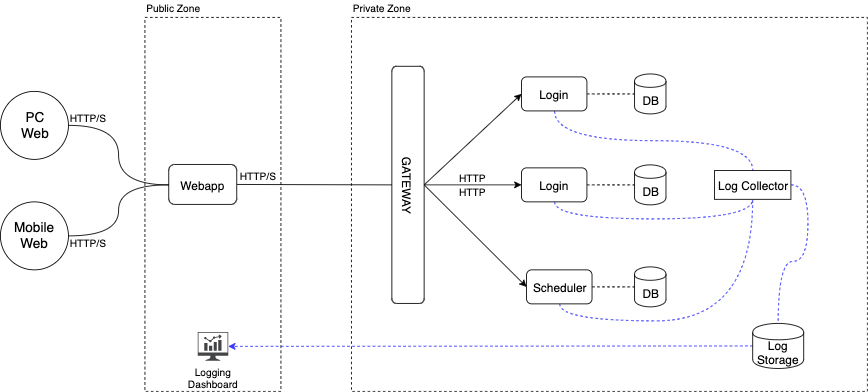

The diagram above was exported from draw.io. Its source (the exported page's mxGraphModel, read from the mxfile embedded in the PNG):
<mxGraphModel dx="1065" dy="789" grid="1" gridSize="10" guides="1" tooltips="1" connect="1" arrows="1" fold="1" page="1" pageScale="1" pageWidth="1100" pageHeight="850" background="#ffffff" math="0" shadow="0">
  <root>
    <mxCell id="0" />
    <mxCell id="1" parent="0" />
    <mxCell id="sTUJ1im_NnVplWLcVum1-3" value="" style="rounded=0;whiteSpace=wrap;html=1;dashed=1;" vertex="1" parent="1">
      <mxGeometry x="220" y="240" width="160" height="440" as="geometry" />
    </mxCell>
    <mxCell id="sTUJ1im_NnVplWLcVum1-4" value="" style="rounded=0;whiteSpace=wrap;html=1;dashed=1;" vertex="1" parent="1">
      <mxGeometry x="463" y="240" width="607" height="440" as="geometry" />
    </mxCell>
    <mxCell id="sTUJ1im_NnVplWLcVum1-18" style="edgeStyle=none;rounded=0;orthogonalLoop=1;jettySize=auto;html=1;exitX=0.5;exitY=0;exitDx=0;exitDy=0;entryX=0;entryY=0.5;entryDx=0;entryDy=0;" edge="1" parent="1" source="sTUJ1im_NnVplWLcVum1-5" target="sTUJ1im_NnVplWLcVum1-7">
      <mxGeometry relative="1" as="geometry" />
    </mxCell>
    <mxCell id="sTUJ1im_NnVplWLcVum1-63" style="rounded=0;orthogonalLoop=1;jettySize=auto;html=1;exitX=0.5;exitY=0;exitDx=0;exitDy=0;endArrow=classic;endFill=1;strokeWidth=1;" edge="1" parent="1" source="sTUJ1im_NnVplWLcVum1-5" target="sTUJ1im_NnVplWLcVum1-61">
      <mxGeometry relative="1" as="geometry" />
    </mxCell>
    <mxCell id="sTUJ1im_NnVplWLcVum1-64" style="edgeStyle=none;rounded=0;orthogonalLoop=1;jettySize=auto;html=1;exitX=0.5;exitY=0;exitDx=0;exitDy=0;entryX=0;entryY=0.5;entryDx=0;entryDy=0;endArrow=classic;endFill=1;strokeWidth=1;" edge="1" parent="1" source="sTUJ1im_NnVplWLcVum1-5" target="sTUJ1im_NnVplWLcVum1-62">
      <mxGeometry relative="1" as="geometry" />
    </mxCell>
    <mxCell id="sTUJ1im_NnVplWLcVum1-5" value="&lt;font style=&quot;font-size: 14px&quot;&gt;GATEWAY&lt;/font&gt;" style="rounded=1;whiteSpace=wrap;html=1;rotation=90;" vertex="1" parent="1">
      <mxGeometry x="390" y="418" width="279" height="38" as="geometry" />
    </mxCell>
    <mxCell id="sTUJ1im_NnVplWLcVum1-79" style="edgeStyle=orthogonalEdgeStyle;curved=1;rounded=1;orthogonalLoop=1;jettySize=auto;html=1;exitX=1;exitY=0.5;exitDx=0;exitDy=0;dashed=1;endArrow=none;endFill=0;strokeColor=#000000;strokeWidth=1;" edge="1" parent="1" source="sTUJ1im_NnVplWLcVum1-7" target="sTUJ1im_NnVplWLcVum1-74">
      <mxGeometry relative="1" as="geometry" />
    </mxCell>
    <mxCell id="sTUJ1im_NnVplWLcVum1-81" style="edgeStyle=orthogonalEdgeStyle;curved=1;rounded=1;orthogonalLoop=1;jettySize=auto;html=1;exitX=0.5;exitY=1;exitDx=0;exitDy=0;dashed=1;endArrow=none;endFill=0;strokeColor=#3333FF;strokeWidth=1;" edge="1" parent="1" source="sTUJ1im_NnVplWLcVum1-7" target="sTUJ1im_NnVplWLcVum1-59">
      <mxGeometry relative="1" as="geometry" />
    </mxCell>
    <mxCell id="sTUJ1im_NnVplWLcVum1-7" value="&lt;font style=&quot;font-size: 14px&quot;&gt;Login&lt;/font&gt;" style="rounded=1;whiteSpace=wrap;html=1;" vertex="1" parent="1">
      <mxGeometry x="663" y="310" width="77" height="40" as="geometry" />
    </mxCell>
    <mxCell id="sTUJ1im_NnVplWLcVum1-29" style="edgeStyle=none;rounded=0;orthogonalLoop=1;jettySize=auto;html=1;exitX=1;exitY=0.5;exitDx=0;exitDy=0;entryX=0.5;entryY=1;entryDx=0;entryDy=0;endArrow=none;endFill=0;" edge="1" parent="1" source="sTUJ1im_NnVplWLcVum1-25" target="sTUJ1im_NnVplWLcVum1-5">
      <mxGeometry relative="1" as="geometry" />
    </mxCell>
    <mxCell id="sTUJ1im_NnVplWLcVum1-25" value="&lt;font style=&quot;font-size: 14px&quot;&gt;Webapp&lt;/font&gt;" style="rounded=1;whiteSpace=wrap;html=1;" vertex="1" parent="1">
      <mxGeometry x="248" y="413" width="80" height="47" as="geometry" />
    </mxCell>
    <mxCell id="sTUJ1im_NnVplWLcVum1-26" value="HTTP" style="text;html=1;resizable=0;points=[];autosize=1;align=left;verticalAlign=top;spacingTop=-4;" vertex="1" parent="1">
      <mxGeometry x="588" y="420" width="50" height="20" as="geometry" />
    </mxCell>
    <mxCell id="sTUJ1im_NnVplWLcVum1-27" value="HTTP" style="text;html=1;resizable=0;points=[];autosize=1;align=left;verticalAlign=top;spacingTop=-4;" vertex="1" parent="1">
      <mxGeometry x="588" y="437" width="50" height="20" as="geometry" />
    </mxCell>
    <mxCell id="sTUJ1im_NnVplWLcVum1-32" style="edgeStyle=orthogonalEdgeStyle;rounded=0;orthogonalLoop=1;jettySize=auto;html=1;exitX=1;exitY=0.5;exitDx=0;exitDy=0;entryX=0;entryY=0.5;entryDx=0;entryDy=0;endArrow=none;endFill=0;strokeWidth=1;curved=1;" edge="1" parent="1" source="sTUJ1im_NnVplWLcVum1-30" target="sTUJ1im_NnVplWLcVum1-25">
      <mxGeometry relative="1" as="geometry" />
    </mxCell>
    <mxCell id="sTUJ1im_NnVplWLcVum1-30" value="&lt;font style=&quot;font-size: 16px&quot;&gt;PC&lt;br&gt;Web&lt;/font&gt;" style="ellipse;whiteSpace=wrap;html=1;aspect=fixed;" vertex="1" parent="1">
      <mxGeometry x="50" y="327" width="80" height="80" as="geometry" />
    </mxCell>
    <mxCell id="sTUJ1im_NnVplWLcVum1-33" style="edgeStyle=orthogonalEdgeStyle;curved=1;rounded=0;orthogonalLoop=1;jettySize=auto;html=1;exitX=1;exitY=0.5;exitDx=0;exitDy=0;endArrow=none;endFill=0;strokeWidth=1;" edge="1" parent="1" source="sTUJ1im_NnVplWLcVum1-31" target="sTUJ1im_NnVplWLcVum1-25">
      <mxGeometry relative="1" as="geometry" />
    </mxCell>
    <mxCell id="sTUJ1im_NnVplWLcVum1-31" value="&lt;font style=&quot;font-size: 16px&quot;&gt;Mobile&lt;br&gt;Web&lt;/font&gt;" style="ellipse;whiteSpace=wrap;html=1;aspect=fixed;" vertex="1" parent="1">
      <mxGeometry x="50" y="457" width="80" height="80" as="geometry" />
    </mxCell>
    <mxCell id="sTUJ1im_NnVplWLcVum1-34" value="Public Zone" style="text;html=1;resizable=0;points=[];autosize=1;align=left;verticalAlign=top;spacingTop=-4;" vertex="1" parent="1">
      <mxGeometry x="220" y="220" width="80" height="20" as="geometry" />
    </mxCell>
    <mxCell id="sTUJ1im_NnVplWLcVum1-35" value="Private Zone" style="text;html=1;resizable=0;points=[];autosize=1;align=left;verticalAlign=top;spacingTop=-4;" vertex="1" parent="1">
      <mxGeometry x="463" y="220" width="80" height="20" as="geometry" />
    </mxCell>
    <mxCell id="sTUJ1im_NnVplWLcVum1-87" style="edgeStyle=orthogonalEdgeStyle;curved=1;rounded=1;orthogonalLoop=1;jettySize=auto;html=1;exitX=1;exitY=0.5;exitDx=0;exitDy=0;entryX=0.5;entryY=0;entryDx=0;entryDy=0;dashed=1;endArrow=none;endFill=0;strokeColor=#3333FF;strokeWidth=1;" edge="1" parent="1" source="sTUJ1im_NnVplWLcVum1-59" target="sTUJ1im_NnVplWLcVum1-84">
      <mxGeometry relative="1" as="geometry" />
    </mxCell>
    <mxCell id="sTUJ1im_NnVplWLcVum1-59" value="&lt;font style=&quot;font-size: 14px&quot;&gt;Log Collector&lt;/font&gt;" style="rounded=0;whiteSpace=wrap;html=1;" vertex="1" parent="1">
      <mxGeometry x="890" y="420" width="90" height="34" as="geometry" />
    </mxCell>
    <mxCell id="sTUJ1im_NnVplWLcVum1-78" style="edgeStyle=orthogonalEdgeStyle;curved=1;rounded=1;orthogonalLoop=1;jettySize=auto;html=1;exitX=1;exitY=0.5;exitDx=0;exitDy=0;dashed=1;endArrow=none;endFill=0;strokeColor=#000000;strokeWidth=1;" edge="1" parent="1" source="sTUJ1im_NnVplWLcVum1-61" target="sTUJ1im_NnVplWLcVum1-75">
      <mxGeometry relative="1" as="geometry" />
    </mxCell>
    <mxCell id="sTUJ1im_NnVplWLcVum1-82" style="edgeStyle=orthogonalEdgeStyle;curved=1;rounded=1;orthogonalLoop=1;jettySize=auto;html=1;exitX=0.5;exitY=1;exitDx=0;exitDy=0;entryX=0.5;entryY=1;entryDx=0;entryDy=0;dashed=1;endArrow=none;endFill=0;strokeColor=#3333FF;strokeWidth=1;" edge="1" parent="1" source="sTUJ1im_NnVplWLcVum1-61" target="sTUJ1im_NnVplWLcVum1-59">
      <mxGeometry relative="1" as="geometry" />
    </mxCell>
    <mxCell id="sTUJ1im_NnVplWLcVum1-61" value="&lt;font style=&quot;font-size: 14px&quot;&gt;Login&lt;/font&gt;" style="rounded=1;whiteSpace=wrap;html=1;" vertex="1" parent="1">
      <mxGeometry x="663" y="417" width="77" height="40" as="geometry" />
    </mxCell>
    <mxCell id="sTUJ1im_NnVplWLcVum1-80" style="edgeStyle=orthogonalEdgeStyle;curved=1;rounded=1;orthogonalLoop=1;jettySize=auto;html=1;exitX=1;exitY=0.5;exitDx=0;exitDy=0;dashed=1;endArrow=none;endFill=0;strokeColor=#000000;strokeWidth=1;" edge="1" parent="1" source="sTUJ1im_NnVplWLcVum1-62" target="sTUJ1im_NnVplWLcVum1-76">
      <mxGeometry relative="1" as="geometry" />
    </mxCell>
    <mxCell id="sTUJ1im_NnVplWLcVum1-83" style="edgeStyle=orthogonalEdgeStyle;curved=1;rounded=1;orthogonalLoop=1;jettySize=auto;html=1;exitX=0.5;exitY=1;exitDx=0;exitDy=0;dashed=1;endArrow=none;endFill=0;strokeColor=#3333FF;strokeWidth=1;" edge="1" parent="1" source="sTUJ1im_NnVplWLcVum1-62" target="sTUJ1im_NnVplWLcVum1-59">
      <mxGeometry relative="1" as="geometry" />
    </mxCell>
    <mxCell id="sTUJ1im_NnVplWLcVum1-62" value="&lt;span style=&quot;font-size: 14px&quot;&gt;Scheduler&lt;/span&gt;" style="rounded=1;whiteSpace=wrap;html=1;" vertex="1" parent="1">
      <mxGeometry x="669" y="537" width="77" height="40" as="geometry" />
    </mxCell>
    <mxCell id="sTUJ1im_NnVplWLcVum1-74" value="&lt;font style=&quot;font-size: 14px&quot;&gt;DB&lt;/font&gt;" style="shape=cylinder;whiteSpace=wrap;html=1;boundedLbl=1;backgroundOutline=1;" vertex="1" parent="1">
      <mxGeometry x="796" y="306.5" width="37" height="47" as="geometry" />
    </mxCell>
    <mxCell id="sTUJ1im_NnVplWLcVum1-75" value="&lt;font style=&quot;font-size: 14px&quot;&gt;DB&lt;/font&gt;" style="shape=cylinder;whiteSpace=wrap;html=1;boundedLbl=1;backgroundOutline=1;" vertex="1" parent="1">
      <mxGeometry x="796" y="413.5" width="37" height="47" as="geometry" />
    </mxCell>
    <mxCell id="sTUJ1im_NnVplWLcVum1-76" value="&lt;font style=&quot;font-size: 14px&quot;&gt;DB&lt;/font&gt;" style="shape=cylinder;whiteSpace=wrap;html=1;boundedLbl=1;backgroundOutline=1;" vertex="1" parent="1">
      <mxGeometry x="796" y="533.5" width="37" height="47" as="geometry" />
    </mxCell>
    <mxCell id="sTUJ1im_NnVplWLcVum1-93" style="rounded=1;orthogonalLoop=1;jettySize=auto;html=1;exitX=0;exitY=0.5;exitDx=0;exitDy=0;dashed=1;endArrow=classic;endFill=1;strokeColor=#3333FF;strokeWidth=1;" edge="1" parent="1" source="sTUJ1im_NnVplWLcVum1-84" target="sTUJ1im_NnVplWLcVum1-88">
      <mxGeometry relative="1" as="geometry" />
    </mxCell>
    <mxCell id="sTUJ1im_NnVplWLcVum1-84" value="&lt;font style=&quot;font-size: 14px&quot;&gt;Log&lt;br&gt;Storage&lt;br&gt;&lt;/font&gt;" style="shape=cylinder;whiteSpace=wrap;html=1;boundedLbl=1;backgroundOutline=1;" vertex="1" parent="1">
      <mxGeometry x="935" y="600" width="60" height="53" as="geometry" />
    </mxCell>
    <mxCell id="sTUJ1im_NnVplWLcVum1-92" value="" style="group" vertex="1" connectable="0" parent="1">
      <mxGeometry x="265" y="610" width="70" height="64" as="geometry" />
    </mxCell>
    <mxCell id="sTUJ1im_NnVplWLcVum1-88" value="" style="pointerEvents=1;shadow=0;dashed=0;html=1;strokeColor=none;fillColor=#434445;aspect=fixed;labelPosition=center;verticalLabelPosition=bottom;verticalAlign=top;align=center;outlineConnect=0;shape=mxgraph.vvd.nsx_dashboard;" vertex="1" parent="sTUJ1im_NnVplWLcVum1-92">
      <mxGeometry x="17" width="36" height="34" as="geometry" />
    </mxCell>
    <mxCell id="sTUJ1im_NnVplWLcVum1-91" value="Logging&lt;br&gt;Dashboard" style="text;html=1;align=center;" vertex="1" parent="sTUJ1im_NnVplWLcVum1-92">
      <mxGeometry y="34" width="70" height="30" as="geometry" />
    </mxCell>
    <mxCell id="sTUJ1im_NnVplWLcVum1-94" value="HTTP/S" style="text;html=1;resizable=0;points=[];autosize=1;align=left;verticalAlign=top;spacingTop=-4;" vertex="1" parent="1">
      <mxGeometry x="330" y="418" width="60" height="20" as="geometry" />
    </mxCell>
    <mxCell id="sTUJ1im_NnVplWLcVum1-95" value="HTTP/S" style="text;html=1;resizable=0;points=[];autosize=1;align=left;verticalAlign=top;spacingTop=-4;" vertex="1" parent="1">
      <mxGeometry x="130" y="350" width="60" height="20" as="geometry" />
    </mxCell>
    <mxCell id="sTUJ1im_NnVplWLcVum1-96" value="HTTP/S" style="text;html=1;resizable=0;points=[];autosize=1;align=left;verticalAlign=top;spacingTop=-4;" vertex="1" parent="1">
      <mxGeometry x="130" y="497" width="60" height="20" as="geometry" />
    </mxCell>
  </root>
</mxGraphModel>